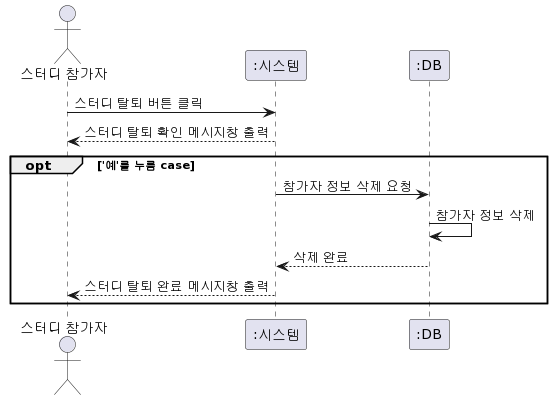

The diagram above was rendered by PlantUML. Its source (embedded in the PNG):
@startuml
actor "스터디 참가자" as 참가자
participant ":시스템" as 시스템
participant ":DB" as DB

참가자 -> 시스템 : 스터디 탈퇴 버튼 클릭
참가자 <-- 시스템 : 스터디 탈퇴 확인 메시지창 출력

opt '예'를 누름 case
   시스템 -> DB : 참가자 정보 삭제 요청
   DB -> DB : 참가자 정보 삭제
   시스템 <-- DB : 삭제 완료
   참가자 <-- 시스템 : 스터디 탈퇴 완료 메시지창 출력
end
@enduml